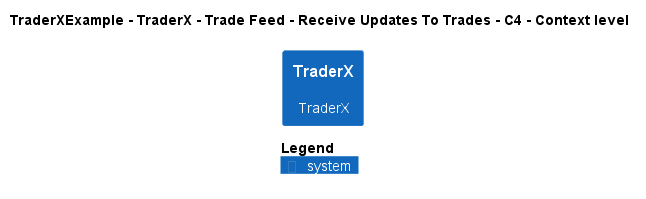

The diagram above was rendered by PlantUML. Its source (embedded in the PNG):
@startuml
!pragma layout smetana
!include ..\..\..\..\..\..\..\.c4s\C4_Context.puml

AddElementTag("c4interflow:lifecycle:new", $bgColor=green, $fontColor=#ffffff, $borderColor=green, $shadowing="False")
AddElementTag("c4interflow:lifecycle:changed", $bgColor=orange, $fontColor=#ffffff, $borderColor=orange, $shadowing="False")
AddElementTag("c4interflow:lifecycle:removed", $bgColor=red, $fontColor=#ffffff, $borderColor=red, $shadowing="False")

AddRelTag("c4interflow:lifecycle:new", $textColor=green, $lineColor=green)
AddRelTag("c4interflow:lifecycle:changed", $textColor=orange, $lineColor=orange)
AddRelTag("c4interflow:lifecycle:removed", $textColor=red, $lineColor=red)

SHOW_PERSON_PORTRAIT()
LAYOUT_TOP_DOWN()

skinparam linetype polyline

title TraderXExample - TraderX - Trade Feed - Receive Updates To Trades - C4 - Context level

System(TraderXExample.SoftwareSystems.TraderX, "TraderX", "TraderX")



SHOW_LEGEND()
@enduml